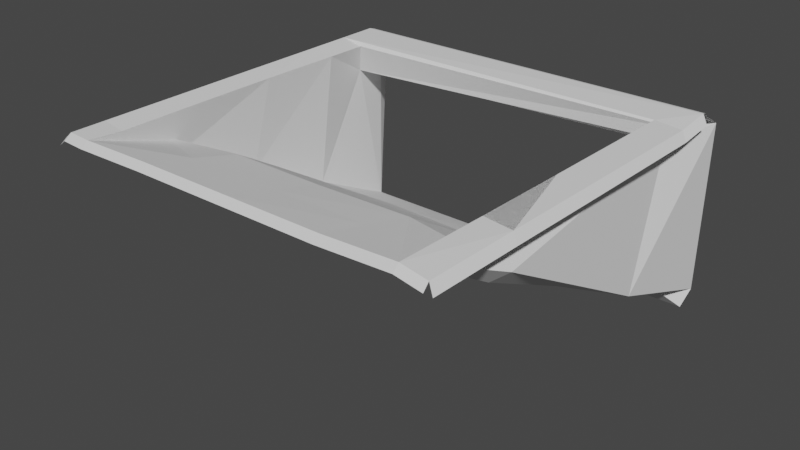 # Source: ramptocave.blend  (saved by Blender 2.93.21; exported with 4.5.12 LTS)
import bpy
from mathutils import Matrix  # noqa: F401  (used for matrix-valued properties, if any)

bpy.ops.wm.read_factory_settings(use_empty=True)
scene = bpy.context.scene
scene.name = 'Scene'

# ---- collections
col_collection = bpy.data.collections.new('Collection'); scene.collection.children.link(col_collection)

# ---- world
world_world = bpy.data.worlds.new('World'); scene.world = world_world
world_world.use_nodes = True; world_world.node_tree.nodes.clear()
_N = world_world.node_tree.nodes; _L = world_world.node_tree.links
n0 = _N.new('ShaderNodeOutputWorld'); n0.name = 'World Output'; n0.location = (300, 300)
n1 = _N.new('ShaderNodeBackground'); n1.name = 'Background'; n1.location = (10, 300)
n1.inputs[0].default_value = (0.05088, 0.05088, 0.05088, 1.0)
_L.new(n1.outputs[0], n0.inputs[0])
n0.is_active_output = True
world_world.color = (0.05088, 0.05088, 0.05088)
world_world.use_sun_shadow = False
world_world.sun_shadow_jitter_overblur = 0.0

# ---- meshes
me_plane = bpy.data.meshes.new('Plane')
me_plane.from_pydata([(-1.0, 0.5438, 2.0), (-1.0, -0.8182, 1.999), (-1.048, 1.153, 0.01672), (1.021, 1.14, 1e-08), (0.8658, -0.9895, 2.014), (-1.0, -1.0, 1.999), (0.0, 1.0, 0.0), (0.0, -1.0, 2.0), (0.9068, -0.0003899, 0.9668), (-1.0, 0.0, 0.979), (6.735e-05, 0.006241, 1.164), (-0.5, 1.0, 0.0), (-0.5, -1.0, 2.0), (1.025, 0.8009, 1.948), (-0.9896, -0.5015, 1.645), (0.5, 1.0, 0.0), (0.5, -1.0, 2.0), (1.01, -0.5015, 1.614), (-1.0, 0.5, 0.4895), (0.01048, -0.4976, 1.736), (-0.007541, 0.5011, 0.4647), (0.5003, 0.02433, 1.119), (-0.4901, 0.003407, 1.07), (-0.5063, 0.5009, 0.4851), (0.4877, 0.5018, 0.4511), (0.5106, -0.4955, 1.752), (-0.4894, -0.4929, 1.735), (-1.0, -0.3596, 1.999), (-1.0, 0.09211, 2.0), (-1.001, 0.9955, 2.0), (-0.9316, 1.0, 9.066e-05), (0.0005144, 1.079, -0.1746), (1.001, 1.079, -0.1746), (-0.4995, 1.079, -0.1746), (1.027, 0.9956, 1.991), (1.02, -0.009238, 1.967), (1.016, -0.5133, 1.978), (-0.9989, 0.7755, 2.0), (-0.9515, 1.027, 1.48), (1.0, 0.5, 0.479), (0.9443, 0.8092, 1.797), (1.034, 1.138, 1.815), (-0.9327, 0.8299, 1.626), (-0.8708, -0.8271, 1.969), (-0.8696, -1.009, 2.0), (-0.9316, 0.5002, 0.4896), (-0.8705, 0.5349, 1.96), (-0.8708, 0.08324, 1.969), (-0.8708, -0.3684, 1.971), (-0.9316, -0.4998, 1.469), (-0.9316, 0.0001624, 0.9791), (0.8794, 0.8082, 1.969), (-0.8694, 0.7667, 1.957), (0.9068, 0.4996, 0.4878), (0.9068, 0.9996, 0.008732), (0.9068, -0.5004, 1.446), (1.005, -0.9968, 1.973), (0.8709, -0.506, 2.0), (0.8747, -0.001937, 1.988), (0.9079, 0.9992, 1.594), (0.5005, 1.079, -0.1746), (-0.9387, 1.079, -0.1746), (0.8776, -1.037, 1.969), (-0.9882, -1.047, 1.953), (0.01175, -1.047, 1.954), (-0.4882, -1.047, 1.954), (0.5118, -1.047, 1.954), (-0.8578, -1.056, 1.954), (1.017, -1.044, 1.927), (-1.039, 0.5457, 1.939), (-1.039, -0.8162, 1.938), (-1.039, -0.998, 1.938), (-1.039, -0.3576, 1.938), (-1.039, 0.0941, 1.939), (-1.04, 0.9975, 1.939), (-1.038, 0.7775, 1.939), (-1.027, -1.046, 1.892), (1.059, 0.7791, 1.861), (1.061, 0.9739, 1.904), (1.055, -0.03099, 1.879), (1.051, -0.535, 1.891), (1.04, -1.019, 1.885), (-1.005, 1.033, 1.976), (1.022, 1.033, 1.967), (0.005276, -0.2457, 1.45), (0.5055, -0.2356, 1.435), (-0.4875, -0.2451, 1.441), (0.005242, -0.7488, 1.868), (0.5053, -0.7477, 1.876), (-0.4947, -0.7465, 1.867), (-1.009, 1.145, 1.69)], [], [(1, 5, 44, 43), (26, 14, 5, 44, 12, 89), (14, 9, 50, 49), (88, 87, 7, 16), (24, 20, 10, 21), (23, 18, 9, 22), (20, 23, 22, 10), (6, 11, 23, 20), (11, 30, 2, 18, 23), (39, 24, 21, 8), (3, 54, 15, 24, 39), (15, 6, 20, 24), (17, 25, 88, 16, 4), (8, 21, 85, 25, 17), (85, 84, 19, 25), (87, 89, 12, 7), (84, 86, 26, 19), (22, 9, 14, 26, 86), (0, 28, 47, 46), (41, 40, 42, 38, 59), (35, 13, 51, 58), (13, 40, 51), (40, 41, 59), (17, 4, 55), (41, 3, 54, 59), (34, 41, 59, 38, 29), (40, 13, 51, 52, 37, 42), (13, 34, 29, 37, 52, 51), (44, 49, 48, 43), (50, 45, 46, 47), (42, 38, 29, 52), (49, 50, 47, 48), (37, 0, 46, 52), (18, 2, 30, 45), (29, 37, 52), (5, 14, 49, 44), (27, 1, 43, 48), (9, 18, 45, 50), (28, 27, 48, 47), (2, 90, 29, 38, 30), (4, 56, 36, 57), (40, 58, 51), (58, 36, 57), (40, 54, 53), (40, 59, 54), (8, 17, 55), (36, 35, 58, 57), (3, 39, 53, 54), (39, 8, 53), (45, 30, 42), (30, 38, 42), (52, 46, 42), (46, 45, 42), (1, 27, 28, 0, 37, 29, 90, 2, 18, 9, 14, 5), (8, 39, 3, 41, 40, 13, 35, 36, 56, 4, 17), (53, 8, 58, 40), (30, 11, 33, 61), (6, 15, 60, 31), (11, 6, 31, 33), (15, 54, 3, 32, 60), (4, 57, 58, 8, 55), (4, 16, 66, 62), (7, 12, 65, 64), (5, 63, 67, 44), (16, 7, 64, 66), (12, 44, 67, 65), (4, 62, 68, 56), (0, 69, 73, 28), (28, 73, 72, 27), (63, 5, 71, 76), (29, 74, 75, 37), (1, 70, 71, 5), (27, 72, 70, 1), (37, 75, 69, 0), (34, 13, 77, 78), (36, 80, 79, 35), (35, 79, 77, 13), (56, 81, 80, 36), (29, 34, 83, 82), (10, 22, 86, 84), (21, 10, 84, 85), (19, 26, 89, 87), (25, 19, 87, 88)])
_uv = me_plane.uv_layers.new(name='UVMap')
_uv.uv.foreach_set('vector', [0.2903, 0.706, 0.2523, 0.6813, 0.2637, 0.6696, 0.3016, 0.6943, 0.3734, 0.6032, 0.3698, 0.6949, 0.2796, 0.6927, 0.2806, 0.6469, 0.2817, 0.601, 0.3275, 0.6021, 0.6782, 0.3154, 0.6783, 0.5653, 0.6783, 0.5653, 0.6782, 0.3154, 0.3315, 0.4187, 0.3292, 0.5104, 0.2837, 0.5093, 0.2858, 0.4176, 0.4772, 0.4221, 0.463, 0.5135, 0.5661, 0.5159, 0.5601, 0.424, 0.5523, 0.6074, 0.5503, 0.6991, 0.46, 0.697, 0.463, 0.6053, 0.5544, 0.5157, 0.5523, 0.6074, 0.463, 0.6053, 0.4653, 0.5136, 0.3561, 0.511, 0.354, 0.6027, 0.4608, 0.6052, 0.463, 0.5135, 0.354, 0.6027, 0.3522, 0.6819, 0.3519, 0.6944, 0.4403, 0.6965, 0.4608, 0.6052, 0.5586, 0.3323, 0.5565, 0.424, 0.4707, 0.4219, 0.4684, 0.3301, 0.3603, 0.3276, 0.3614, 0.3447, 0.3582, 0.4193, 0.4772, 0.4221, 0.4467, 0.3296, 0.3582, 0.4193, 0.3561, 0.511, 0.463, 0.5135, 0.4772, 0.4221, 0.3781, 0.328, 0.3771, 0.4197, 0.3315, 0.4187, 0.2858, 0.4176, 0.2885, 0.3239, 0.4684, 0.3301, 0.4707, 0.4219, 0.4239, 0.4208, 0.3771, 0.4197, 0.3781, 0.328, 0.4239, 0.4208, 0.42, 0.5125, 0.3747, 0.5114, 0.3771, 0.4197, 0.3292, 0.5104, 0.3275, 0.6021, 0.2817, 0.601, 0.2837, 0.5093, 0.6018, 0.5168, 0.5761, 0.6079, 0.6352, 0.6093, 0.6375, 0.5176, 0.517, 0.6066, 0.5286, 0.6986, 0.6169, 0.7007, 0.6352, 0.6093, 0.5761, 0.6079, 0.5749, 0.8907, 0.4805, 0.8295, 0.4918, 0.8178, 0.5863, 0.879, 0.6769, 0.7125, 0.6281, 0.6985, 0.6246, 0.3023, 0.6769, 0.3011, 0.6763, 0.6927, 0.4314, 0.17, 0.6276, 0.04717, 0.6562, 0.07544, 0.46, 0.1983, 0.2999, 0.8659, 0.3745, 1.136, 0.2772, 0.8555, 1.011, 0.4477, 0.9431, 0.1819, 0.9023, 0.1895, 0.436, 0.2672, 0.4216, 0.1763, 0.4519, 0.2608, 0.6553, 0.1566, 0.6553, 0.5863, 0.6117, 0.5843, 0.6118, 0.1602, 0.7437, 0.6875, 0.6994, 0.6885, 0.6389, 0.6695, 0.6706, 0.3496, 0.7186, 0.3301, 0.6803, 0.3618, 0.7018, 0.3338, 0.7056, 0.3504, 0.7613, 0.6337, 0.7602, 0.6789, 0.6719, 0.6911, 0.7147, 0.3434, 0.7557, 0.3436, 0.75, 0.6852, 0.7098, 0.6667, 0.7123, 0.5129, 0.7147, 0.3591, 0.2988, 0.6952, 0.387, 0.6847, 0.3613, 0.7371, 0.3174, 0.7061, 0.4721, 0.6776, 0.5573, 0.6705, 0.4311, 0.7841, 0.405, 0.7673, 0.6269, 0.3652, 0.2391, 0.8447, 0.3457, 0.7949, 0.336, 0.7181, 0.387, 0.6847, 0.4721, 0.6776, 0.405, 0.7673, 0.3613, 0.7371, 0.6285, 0.9042, 0.5749, 0.8907, 0.5863, 0.879, 0.6349, 0.9103, 0.7422, 0.9937, 0.9921, 0.9939, 0.739, 1.126, 0.7422, 0.9937, 0.08312, 0.005286, 0.2833, -0.1368, 0.2017, -0.03493, 0.1814, 0.4155, 0.3837, 0.4119, 0.3837, 0.4119, 0.1814, 0.4155, 0.3861, 0.7683, 0.2903, 0.706, 0.3016, 0.6943, 0.3975, 0.7566, 0.6518, 0.6003, 0.6518, 0.8503, 0.6518, 0.8503, 0.6518, 0.6003, 0.4805, 0.8295, 0.3861, 0.7683, 0.3975, 0.7566, 0.4918, 0.8178, 0.7732, 0.746, 0.7109, 0.8043, 0.6486, 0.8625, 0.6574, 0.834, 0.766, 0.7428, 0.2215, 0.3489, 0.1932, 0.3209, 0.3095, 0.2467, 0.3381, 0.275, 0.3715, 0.3136, 0.467, 0.2025, 0.3489, 0.2925, 0.3118, 0.292, 0.2209, 0.7297, 0.07487, 0.7717, 0.3715, 0.3136, 0.5791, 0.5525, 0.5903, 0.4399, 0.3715, 0.3136, 0.3431, 0.3336, 0.5791, 0.5525, 0.4668, 0.3345, 0.4999, 0.407, 0.5164, 0.402, 0.3095, 0.2467, 0.4314, 0.17, 0.46, 0.1983, 0.3381, 0.275, 0.4991, 0.4099, 0.5321, 0.4823, 0.5486, 0.4773, 0.5156, 0.4049, 0.4337, 0.2621, 0.4833, 0.3295, 0.4502, 0.2571, 0.5573, 0.6705, 0.6424, 0.6634, 0.5125, 0.7775, 0.7359, 0.7046, 0.6122, 0.8352, 0.618, 0.7639, 0.4464, 0.8346, 0.4311, 0.7841, 0.5125, 0.7775, 0.4311, 0.7841, 0.5573, 0.6705, 0.5125, 0.7775, 0.332, 0.7533, 0.3669, 0.7738, 0.4013, 0.794, 0.4357, 0.8142, 0.4583, 0.8068, 0.4704, 0.834, 0.4188, 0.8926, 0.3672, 0.9512, 0.3544, 0.9003, 0.3416, 0.8494, 0.3288, 0.7985, 0.3181, 0.7452, 0.5653, 0.3307, 0.5419, 0.4383, 0.519, 0.5439, 0.3171, 0.3166, 0.3493, 0.2999, 0.3287, 0.2794, 0.4401, 0.1932, 0.5094, 0.1396, 0.5782, 0.09032, 0.5977, 0.1063, 0.5894, 0.2252, 0.5903, 0.4399, 0.6015, 0.3273, 0.467, 0.2025, 0.3715, 0.3136, 0.3708, 0.683, 0.3725, 0.6038, 0.341, 0.603, 0.3392, 0.6835, 0.3746, 0.5121, 0.3767, 0.4204, 0.3452, 0.4196, 0.3431, 0.5113, 0.3725, 0.6038, 0.3746, 0.5121, 0.3431, 0.5113, 0.341, 0.603, 0.3767, 0.4204, 0.38, 0.3458, 0.3788, 0.3287, 0.3473, 0.3278, 0.3452, 0.4196, 0.6339, 0.1129, 0.5405, 0.1465, 0.467, 0.2025, 0.6015, 0.3273, 0.6128, 0.2147, 0.2885, 0.3239, 0.2858, 0.4176, 0.2858, 0.4176, 0.2885, 0.3239, 0.2837, 0.5093, 0.2817, 0.601, 0.2817, 0.601, 0.2837, 0.5093, 0.2523, 0.6813, 0.2523, 0.6813, 0.2637, 0.6696, 0.2637, 0.6696, 0.2858, 0.4176, 0.2837, 0.5093, 0.2837, 0.5093, 0.2858, 0.4176, 0.2817, 0.601, 0.2806, 0.6469, 0.2806, 0.6469, 0.2817, 0.601, 0.2215, 0.3489, 0.2215, 0.3489, 0.1932, 0.3209, 0.1932, 0.3209, 0.5749, 0.8907, 0.5749, 0.8907, 0.4805, 0.8295, 0.4805, 0.8295, 0.4805, 0.8295, 0.4805, 0.8295, 0.3861, 0.7683, 0.3861, 0.7683, 0.2523, 0.6813, 0.2523, 0.6813, 0.2523, 0.6813, 0.2523, 0.6813, 0.75, 0.6852, 0.75, 0.6852, 0.7098, 0.6667, 0.7098, 0.6667, 0.2903, 0.706, 0.2903, 0.706, 0.2523, 0.6813, 0.2523, 0.6813, 0.3861, 0.7683, 0.3861, 0.7683, 0.2903, 0.706, 0.2903, 0.706, 0.6285, 0.9042, 0.6285, 0.9042, 0.5749, 0.8907, 0.5749, 0.8907, 0.7557, 0.3436, 0.7147, 0.3434, 0.7147, 0.3434, 0.7557, 0.3436, 0.3095, 0.2467, 0.3095, 0.2467, 0.4314, 0.17, 0.4314, 0.17, 0.4314, 0.17, 0.4314, 0.17, 0.6276, 0.04717, 0.6276, 0.04717, 0.1932, 0.3209, 0.1932, 0.3209, 0.3095, 0.2467, 0.3095, 0.2467, 0.7186, 0.3301, 0.7186, 0.6973, 0.7186, 0.6973, 0.7186, 0.3301, 0.5661, 0.5159, 0.517, 0.6066, 0.5761, 0.6079, 0.6018, 0.5168, 0.4707, 0.4219, 0.4653, 0.5136, 0.42, 0.5125, 0.4239, 0.4208, 0.3747, 0.5114, 0.3734, 0.6032, 0.3275, 0.6021, 0.3292, 0.5104, 0.3771, 0.4197, 0.3747, 0.5114, 0.3292, 0.5104, 0.3315, 0.4187])
me_plane.use_remesh_fix_poles = True
me_plane.use_remesh_preserve_attributes = False
me_plane.use_mirror_vertex_groups = False
me_plane.update()

# ---- objects
ob_plane = bpy.data.objects.new('Plane', me_plane)

# ---- transforms, parenting, visibility, modifiers, constraints
ob_plane.location = (0.0, 0.0, 0.0)
ob_plane.scale = (30.0, 30.0, 15.0)
ob_plane.lineart.crease_threshold = 0.0

# ---- collection membership
col_collection.objects.link(ob_plane)

# ---- scene / render settings (as saved in the file)
scene.frame_start = 1; scene.frame_end = 250; scene.frame_set(1)
scene.render.engine = 'BLENDER_EEVEE_NEXT'
scene.cycles.use_denoising = False
scene.cycles.samples = 128
scene.cycles.sampling_pattern = 'TABULATED_SOBOL'
scene.cycles.use_adaptive_sampling = False
scene.cycles.use_light_tree = False
scene.view_settings.view_transform = 'Filmic'
bpy.context.view_layer.update()

# ---- added for rendering (the .blend has no active camera and no usable light): camera, sun
cam_auto = bpy.data.cameras.new('AutoCamera')
cam_auto.lens = 50.0
cam_auto.sensor_width = 36.0
cam_auto.clip_end = 1580.78
ob_auto_camera = bpy.data.objects.new('AutoCamera', cam_auto)
scene.collection.objects.link(ob_auto_camera)
ob_auto_camera.location = (90.2658, -106.633, 85.8567)
ob_auto_camera.rotation_euler = (1.09748, -7.21219e-08, 0.694738)
scene.camera = ob_auto_camera
light_auto_sun = bpy.data.lights.new('AutoSun', 'SUN')
light_auto_sun.energy = 3.0
light_auto_sun.angle = 0.0523599
ob_auto_sun = bpy.data.objects.new('AutoSun', light_auto_sun)
scene.collection.objects.link(ob_auto_sun)
ob_auto_sun.rotation_euler = (0.872665, 0.174533, 0.523599)
bpy.context.view_layer.update()
